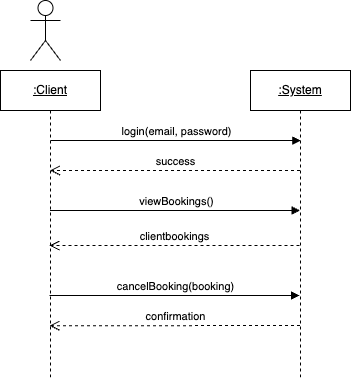

The diagram above was exported from draw.io. Its source (the exported page's mxGraphModel, read from the mxfile embedded in the PNG):
<mxGraphModel dx="1124" dy="501" grid="1" gridSize="10" guides="1" tooltips="1" connect="1" arrows="1" fold="1" page="1" pageScale="1" pageWidth="850" pageHeight="1100" math="0" shadow="0">
  <root>
    <mxCell id="0" />
    <mxCell id="1" parent="0" />
    <mxCell id="TREoirObrhnGjSXhPI5x-1" value="&lt;u&gt;:Client&lt;/u&gt;" style="shape=umlLifeline;perimeter=lifelinePerimeter;whiteSpace=wrap;html=1;container=0;dropTarget=0;collapsible=0;recursiveResize=0;outlineConnect=0;portConstraint=eastwest;newEdgeStyle={&quot;edgeStyle&quot;:&quot;elbowEdgeStyle&quot;,&quot;elbow&quot;:&quot;vertical&quot;,&quot;curved&quot;:0,&quot;rounded&quot;:0};" parent="1" vertex="1">
      <mxGeometry x="251" y="130" width="100" height="310" as="geometry" />
    </mxCell>
    <mxCell id="TREoirObrhnGjSXhPI5x-2" value="&lt;u&gt;:System&lt;/u&gt;" style="shape=umlLifeline;perimeter=lifelinePerimeter;whiteSpace=wrap;html=1;container=0;dropTarget=0;collapsible=0;recursiveResize=0;outlineConnect=0;portConstraint=eastwest;newEdgeStyle={&quot;edgeStyle&quot;:&quot;elbowEdgeStyle&quot;,&quot;elbow&quot;:&quot;vertical&quot;,&quot;curved&quot;:0,&quot;rounded&quot;:0};" parent="1" vertex="1">
      <mxGeometry x="501" y="130" width="100" height="310" as="geometry" />
    </mxCell>
    <mxCell id="TREoirObrhnGjSXhPI5x-3" value="cancelBooking(booking)" style="html=1;verticalAlign=bottom;endArrow=block;edgeStyle=elbowEdgeStyle;elbow=vertical;curved=0;rounded=0;" parent="1" edge="1">
      <mxGeometry x="0.008" relative="1" as="geometry">
        <mxPoint x="300" y="355" as="sourcePoint" />
        <Array as="points">
          <mxPoint x="480" y="355" />
        </Array>
        <mxPoint x="550" y="355" as="targetPoint" />
        <mxPoint as="offset" />
      </mxGeometry>
    </mxCell>
    <mxCell id="TREoirObrhnGjSXhPI5x-4" value="success" style="html=1;verticalAlign=bottom;endArrow=open;dashed=1;endSize=8;edgeStyle=elbowEdgeStyle;elbow=vertical;curved=0;rounded=0;" parent="1" source="TREoirObrhnGjSXhPI5x-2" target="TREoirObrhnGjSXhPI5x-1" edge="1">
      <mxGeometry relative="1" as="geometry">
        <mxPoint x="307.29" y="230" as="targetPoint" />
        <Array as="points">
          <mxPoint x="485.21000000000004" y="230" />
        </Array>
        <mxPoint x="544.71" y="230" as="sourcePoint" />
      </mxGeometry>
    </mxCell>
    <mxCell id="TREoirObrhnGjSXhPI5x-5" value="" style="shape=umlActor;verticalLabelPosition=bottom;verticalAlign=top;html=1;" parent="1" vertex="1">
      <mxGeometry x="281" y="60" width="30" height="60" as="geometry" />
    </mxCell>
    <mxCell id="TREoirObrhnGjSXhPI5x-6" value="login(email, password)" style="html=1;verticalAlign=bottom;endArrow=block;edgeStyle=elbowEdgeStyle;elbow=vertical;curved=0;rounded=0;" parent="1" edge="1">
      <mxGeometry x="0.0036" relative="1" as="geometry">
        <mxPoint x="301.00000000000006" y="200" as="sourcePoint" />
        <Array as="points">
          <mxPoint x="481.3" y="200" />
        </Array>
        <mxPoint x="551.3" y="200" as="targetPoint" />
        <mxPoint as="offset" />
      </mxGeometry>
    </mxCell>
    <mxCell id="TREoirObrhnGjSXhPI5x-12" value="confirmation" style="html=1;verticalAlign=bottom;endArrow=open;dashed=1;endSize=8;edgeStyle=elbowEdgeStyle;elbow=vertical;curved=0;rounded=0;" parent="1" edge="1">
      <mxGeometry relative="1" as="geometry">
        <mxPoint x="300" y="385.28999999999996" as="targetPoint" />
        <Array as="points">
          <mxPoint x="504.71000000000004" y="385.28999999999996" />
        </Array>
        <mxPoint x="550.5" y="385" as="sourcePoint" />
      </mxGeometry>
    </mxCell>
    <mxCell id="TREoirObrhnGjSXhPI5x-13" value="viewBookings()" style="html=1;verticalAlign=bottom;endArrow=block;edgeStyle=elbowEdgeStyle;elbow=vertical;curved=0;rounded=0;" parent="1" source="TREoirObrhnGjSXhPI5x-1" edge="1">
      <mxGeometry x="0.008" relative="1" as="geometry">
        <mxPoint x="301" y="270" as="sourcePoint" />
        <Array as="points">
          <mxPoint x="510" y="270" />
          <mxPoint x="489.45" y="255" />
        </Array>
        <mxPoint x="550.5" y="270" as="targetPoint" />
        <mxPoint as="offset" />
      </mxGeometry>
    </mxCell>
    <mxCell id="TREoirObrhnGjSXhPI5x-14" value="clientbookings" style="html=1;verticalAlign=bottom;endArrow=open;dashed=1;endSize=8;edgeStyle=elbowEdgeStyle;elbow=vertical;curved=0;rounded=0;" parent="1" edge="1">
      <mxGeometry relative="1" as="geometry">
        <mxPoint x="300" y="305" as="targetPoint" />
        <Array as="points">
          <mxPoint x="484.21000000000004" y="305" />
        </Array>
        <mxPoint x="550" y="305" as="sourcePoint" />
      </mxGeometry>
    </mxCell>
  </root>
</mxGraphModel>